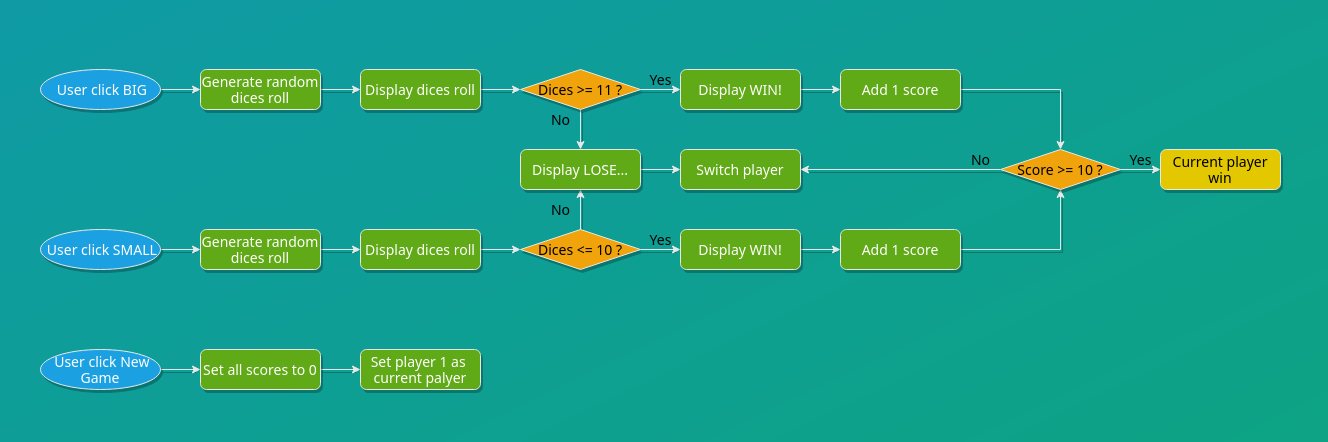

The diagram above was exported from draw.io. Its source (the exported page's mxGraphModel, read from the mxfile embedded in the PNG):
<mxGraphModel dx="1932" dy="1054" grid="0" gridSize="10" guides="1" tooltips="1" connect="1" arrows="1" fold="1" page="0" pageScale="1" pageWidth="827" pageHeight="1169" background="none" backgroundImage="{&quot;src&quot;:&quot;data:image/png,(base64 omitted: 40304 chars)&quot;,&quot;width&quot;:&quot;1500&quot;,&quot;height&quot;:&quot;500&quot;,&quot;x&quot;:0,&quot;y&quot;:0}" math="0" shadow="0">
  <root>
    <mxCell id="WIyWlLk6GJQsqaUBKTNV-0" />
    <mxCell id="WIyWlLk6GJQsqaUBKTNV-1" parent="WIyWlLk6GJQsqaUBKTNV-0" />
    <mxCell id="zvSScrtAlvJQ_RquCpNT-10" value="" style="edgeStyle=orthogonalEdgeStyle;rounded=0;orthogonalLoop=1;jettySize=auto;html=1;fontSize=14;spacingTop=0;spacing=2;fontFamily=Helvetica;fontStyle=0;strokeColor=#E8E8E8;shadow=1;" parent="WIyWlLk6GJQsqaUBKTNV-1" source="zvSScrtAlvJQ_RquCpNT-0" target="zvSScrtAlvJQ_RquCpNT-7" edge="1">
      <mxGeometry relative="1" as="geometry" />
    </mxCell>
    <mxCell id="zvSScrtAlvJQ_RquCpNT-0" value="Generate random dices roll" style="rounded=1;whiteSpace=wrap;html=1;fillColor=#60a917;fontColor=#ffffff;strokeColor=#E8E8E8;fontSize=14;spacingTop=0;spacing=2;fontFamily=Helvetica;fontStyle=0;shadow=1;" parent="WIyWlLk6GJQsqaUBKTNV-1" vertex="1">
      <mxGeometry x="200" y="80" width="120" height="40" as="geometry" />
    </mxCell>
    <mxCell id="zvSScrtAlvJQ_RquCpNT-9" value="" style="edgeStyle=orthogonalEdgeStyle;rounded=0;orthogonalLoop=1;jettySize=auto;html=1;fontSize=14;spacingTop=0;spacing=2;fontFamily=Helvetica;fontStyle=0;strokeColor=#E8E8E8;shadow=1;" parent="WIyWlLk6GJQsqaUBKTNV-1" source="zvSScrtAlvJQ_RquCpNT-5" target="zvSScrtAlvJQ_RquCpNT-0" edge="1">
      <mxGeometry relative="1" as="geometry" />
    </mxCell>
    <mxCell id="zvSScrtAlvJQ_RquCpNT-5" value="&lt;span style=&quot;color: rgb(255, 255, 255); font-size: 14px;&quot;&gt;&amp;nbsp;User click BIG&lt;/span&gt;" style="ellipse;whiteSpace=wrap;html=1;fillStyle=auto;fillColor=#1ba1e2;fontColor=#ffffff;strokeColor=#E8E8E8;fontSize=14;spacingTop=0;spacing=2;fontFamily=Helvetica;fontStyle=0;shadow=1;" parent="WIyWlLk6GJQsqaUBKTNV-1" vertex="1">
      <mxGeometry x="40" y="80" width="120" height="40" as="geometry" />
    </mxCell>
    <mxCell id="zvSScrtAlvJQ_RquCpNT-14" value="" style="edgeStyle=orthogonalEdgeStyle;rounded=0;orthogonalLoop=1;jettySize=auto;html=1;fontSize=14;spacingTop=0;spacing=2;fontFamily=Helvetica;fontStyle=0;strokeColor=#E8E8E8;shadow=1;" parent="WIyWlLk6GJQsqaUBKTNV-1" source="zvSScrtAlvJQ_RquCpNT-7" target="zvSScrtAlvJQ_RquCpNT-11" edge="1">
      <mxGeometry relative="1" as="geometry" />
    </mxCell>
    <mxCell id="zvSScrtAlvJQ_RquCpNT-7" value="Display dices roll" style="rounded=1;whiteSpace=wrap;html=1;fillColor=#60a917;fontColor=#ffffff;strokeColor=#E8E8E8;fontSize=14;spacingTop=0;spacing=2;fontFamily=Helvetica;fontStyle=0;shadow=1;" parent="WIyWlLk6GJQsqaUBKTNV-1" vertex="1">
      <mxGeometry x="360" y="80" width="120" height="40" as="geometry" />
    </mxCell>
    <mxCell id="zvSScrtAlvJQ_RquCpNT-15" value="" style="edgeStyle=orthogonalEdgeStyle;rounded=0;orthogonalLoop=1;jettySize=auto;html=1;fontSize=14;spacingTop=0;spacing=2;fontFamily=Helvetica;fontStyle=0;strokeColor=#E8E8E8;shadow=1;" parent="WIyWlLk6GJQsqaUBKTNV-1" source="zvSScrtAlvJQ_RquCpNT-11" target="zvSScrtAlvJQ_RquCpNT-12" edge="1">
      <mxGeometry relative="1" as="geometry" />
    </mxCell>
    <mxCell id="zvSScrtAlvJQ_RquCpNT-35" value="" style="edgeStyle=orthogonalEdgeStyle;rounded=0;orthogonalLoop=1;jettySize=auto;html=1;fontSize=14;spacingTop=0;spacing=2;fontFamily=Helvetica;fontStyle=0;strokeColor=#E8E8E8;shadow=1;" parent="WIyWlLk6GJQsqaUBKTNV-1" source="zvSScrtAlvJQ_RquCpNT-11" target="zvSScrtAlvJQ_RquCpNT-30" edge="1">
      <mxGeometry relative="1" as="geometry" />
    </mxCell>
    <mxCell id="zvSScrtAlvJQ_RquCpNT-11" value="Dices &amp;gt;= 11 ?" style="rhombus;whiteSpace=wrap;html=1;fillStyle=auto;fillColor=#f0a30a;fontColor=#000000;strokeColor=#E8E8E8;fontSize=14;spacingTop=0;spacing=2;fontFamily=Helvetica;fontStyle=0;shadow=1;" parent="WIyWlLk6GJQsqaUBKTNV-1" vertex="1">
      <mxGeometry x="520" y="80" width="120" height="40" as="geometry" />
    </mxCell>
    <mxCell id="zvSScrtAlvJQ_RquCpNT-16" value="" style="edgeStyle=orthogonalEdgeStyle;rounded=0;orthogonalLoop=1;jettySize=auto;html=1;fontSize=14;spacingTop=0;spacing=2;fontFamily=Helvetica;fontStyle=0;strokeColor=#E8E8E8;shadow=1;" parent="WIyWlLk6GJQsqaUBKTNV-1" source="zvSScrtAlvJQ_RquCpNT-12" target="zvSScrtAlvJQ_RquCpNT-13" edge="1">
      <mxGeometry relative="1" as="geometry" />
    </mxCell>
    <mxCell id="zvSScrtAlvJQ_RquCpNT-12" value="Display WIN!" style="rounded=1;whiteSpace=wrap;html=1;fillColor=#60a917;fontColor=#ffffff;strokeColor=#E8E8E8;fontSize=14;spacingTop=0;spacing=2;fontFamily=Helvetica;fontStyle=0;shadow=1;" parent="WIyWlLk6GJQsqaUBKTNV-1" vertex="1">
      <mxGeometry x="680" y="80" width="120" height="40" as="geometry" />
    </mxCell>
    <mxCell id="zvSScrtAlvJQ_RquCpNT-42" style="edgeStyle=orthogonalEdgeStyle;rounded=0;orthogonalLoop=1;jettySize=auto;html=1;entryX=0.5;entryY=0;entryDx=0;entryDy=0;fontSize=14;spacingTop=0;spacing=2;fontFamily=Helvetica;fontStyle=0;strokeColor=#E8E8E8;shadow=1;" parent="WIyWlLk6GJQsqaUBKTNV-1" source="zvSScrtAlvJQ_RquCpNT-13" target="zvSScrtAlvJQ_RquCpNT-39" edge="1">
      <mxGeometry relative="1" as="geometry" />
    </mxCell>
    <mxCell id="zvSScrtAlvJQ_RquCpNT-13" value="Add 1 score" style="rounded=1;whiteSpace=wrap;html=1;fillColor=#60a917;fontColor=#ffffff;strokeColor=#E8E8E8;fontSize=14;spacingTop=0;spacing=2;fontFamily=Helvetica;fontStyle=0;shadow=1;" parent="WIyWlLk6GJQsqaUBKTNV-1" vertex="1">
      <mxGeometry x="840" y="80" width="120" height="40" as="geometry" />
    </mxCell>
    <mxCell id="zvSScrtAlvJQ_RquCpNT-17" value="Yes" style="text;html=1;align=center;verticalAlign=middle;resizable=0;points=[];autosize=1;strokeColor=none;fillColor=none;fontSize=14;spacingTop=0;spacing=2;fontFamily=Helvetica;fontStyle=0;shadow=0;" parent="WIyWlLk6GJQsqaUBKTNV-1" vertex="1">
      <mxGeometry x="635" y="75" width="50" height="30" as="geometry" />
    </mxCell>
    <mxCell id="zvSScrtAlvJQ_RquCpNT-18" value="" style="edgeStyle=orthogonalEdgeStyle;rounded=0;orthogonalLoop=1;jettySize=auto;html=1;fontSize=14;spacingTop=0;spacing=2;fontFamily=Helvetica;fontStyle=0;strokeColor=#E8E8E8;shadow=1;" parent="WIyWlLk6GJQsqaUBKTNV-1" source="zvSScrtAlvJQ_RquCpNT-19" target="zvSScrtAlvJQ_RquCpNT-23" edge="1">
      <mxGeometry relative="1" as="geometry" />
    </mxCell>
    <mxCell id="zvSScrtAlvJQ_RquCpNT-19" value="Generate random dices roll" style="rounded=1;whiteSpace=wrap;html=1;fillColor=#60a917;fontColor=#ffffff;strokeColor=#E8E8E8;fontSize=14;spacingTop=0;spacing=2;fontFamily=Helvetica;fontStyle=0;shadow=1;" parent="WIyWlLk6GJQsqaUBKTNV-1" vertex="1">
      <mxGeometry x="200" y="240" width="120" height="40" as="geometry" />
    </mxCell>
    <mxCell id="zvSScrtAlvJQ_RquCpNT-20" value="" style="edgeStyle=orthogonalEdgeStyle;rounded=0;orthogonalLoop=1;jettySize=auto;html=1;fontSize=14;spacingTop=0;spacing=2;fontFamily=Helvetica;fontStyle=0;strokeColor=#E8E8E8;shadow=1;" parent="WIyWlLk6GJQsqaUBKTNV-1" source="zvSScrtAlvJQ_RquCpNT-21" target="zvSScrtAlvJQ_RquCpNT-19" edge="1">
      <mxGeometry relative="1" as="geometry" />
    </mxCell>
    <mxCell id="zvSScrtAlvJQ_RquCpNT-21" value="&lt;span style=&quot;color: rgb(255, 255, 255); font-size: 14px;&quot;&gt;&amp;nbsp;User click SMALL&lt;/span&gt;" style="ellipse;whiteSpace=wrap;html=1;fillStyle=auto;fillColor=#1ba1e2;fontColor=#ffffff;strokeColor=#E8E8E8;fontSize=14;spacingTop=0;spacing=2;fontFamily=Helvetica;fontStyle=0;shadow=1;" parent="WIyWlLk6GJQsqaUBKTNV-1" vertex="1">
      <mxGeometry x="40" y="240" width="120" height="40" as="geometry" />
    </mxCell>
    <mxCell id="zvSScrtAlvJQ_RquCpNT-22" value="" style="edgeStyle=orthogonalEdgeStyle;rounded=0;orthogonalLoop=1;jettySize=auto;html=1;fontSize=14;spacingTop=0;spacing=2;fontFamily=Helvetica;fontStyle=0;strokeColor=#E8E8E8;shadow=1;" parent="WIyWlLk6GJQsqaUBKTNV-1" source="zvSScrtAlvJQ_RquCpNT-23" target="zvSScrtAlvJQ_RquCpNT-25" edge="1">
      <mxGeometry relative="1" as="geometry" />
    </mxCell>
    <mxCell id="zvSScrtAlvJQ_RquCpNT-23" value="Display dices roll" style="rounded=1;whiteSpace=wrap;html=1;fillColor=#60a917;fontColor=#ffffff;strokeColor=#E8E8E8;fontSize=14;spacingTop=0;spacing=2;fontFamily=Helvetica;fontStyle=0;shadow=1;" parent="WIyWlLk6GJQsqaUBKTNV-1" vertex="1">
      <mxGeometry x="360" y="240" width="120" height="40" as="geometry" />
    </mxCell>
    <mxCell id="zvSScrtAlvJQ_RquCpNT-24" value="" style="edgeStyle=orthogonalEdgeStyle;rounded=0;orthogonalLoop=1;jettySize=auto;html=1;fontSize=14;spacingTop=0;spacing=2;fontFamily=Helvetica;fontStyle=0;strokeColor=#E8E8E8;shadow=1;" parent="WIyWlLk6GJQsqaUBKTNV-1" source="zvSScrtAlvJQ_RquCpNT-25" target="zvSScrtAlvJQ_RquCpNT-27" edge="1">
      <mxGeometry relative="1" as="geometry" />
    </mxCell>
    <mxCell id="zvSScrtAlvJQ_RquCpNT-36" value="" style="edgeStyle=orthogonalEdgeStyle;rounded=0;orthogonalLoop=1;jettySize=auto;html=1;fontSize=14;spacingTop=0;spacing=2;fontFamily=Helvetica;fontStyle=0;strokeColor=#E8E8E8;shadow=1;" parent="WIyWlLk6GJQsqaUBKTNV-1" source="zvSScrtAlvJQ_RquCpNT-25" target="zvSScrtAlvJQ_RquCpNT-30" edge="1">
      <mxGeometry relative="1" as="geometry" />
    </mxCell>
    <mxCell id="zvSScrtAlvJQ_RquCpNT-25" value="Dices &amp;lt;= 10 ?" style="rhombus;whiteSpace=wrap;html=1;fillStyle=auto;fillColor=#f0a30a;fontColor=#000000;strokeColor=#E8E8E8;fontSize=14;spacingTop=0;spacing=2;fontFamily=Helvetica;fontStyle=0;shadow=1;" parent="WIyWlLk6GJQsqaUBKTNV-1" vertex="1">
      <mxGeometry x="520" y="240" width="120" height="40" as="geometry" />
    </mxCell>
    <mxCell id="zvSScrtAlvJQ_RquCpNT-26" value="" style="edgeStyle=orthogonalEdgeStyle;rounded=0;orthogonalLoop=1;jettySize=auto;html=1;fontSize=14;spacingTop=0;spacing=2;fontFamily=Helvetica;fontStyle=0;strokeColor=#E8E8E8;shadow=1;" parent="WIyWlLk6GJQsqaUBKTNV-1" source="zvSScrtAlvJQ_RquCpNT-27" target="zvSScrtAlvJQ_RquCpNT-28" edge="1">
      <mxGeometry relative="1" as="geometry" />
    </mxCell>
    <mxCell id="zvSScrtAlvJQ_RquCpNT-27" value="Display WIN!" style="rounded=1;whiteSpace=wrap;html=1;fillColor=#60a917;fontColor=#ffffff;strokeColor=#E8E8E8;fontSize=14;spacingTop=0;spacing=2;fontFamily=Helvetica;fontStyle=0;shadow=1;" parent="WIyWlLk6GJQsqaUBKTNV-1" vertex="1">
      <mxGeometry x="680" y="240" width="120" height="40" as="geometry" />
    </mxCell>
    <mxCell id="zvSScrtAlvJQ_RquCpNT-41" style="edgeStyle=orthogonalEdgeStyle;rounded=0;orthogonalLoop=1;jettySize=auto;html=1;fontSize=14;spacingTop=0;spacing=2;fontFamily=Helvetica;fontStyle=0;strokeColor=#E8E8E8;shadow=1;" parent="WIyWlLk6GJQsqaUBKTNV-1" source="zvSScrtAlvJQ_RquCpNT-28" target="zvSScrtAlvJQ_RquCpNT-39" edge="1">
      <mxGeometry relative="1" as="geometry" />
    </mxCell>
    <mxCell id="zvSScrtAlvJQ_RquCpNT-28" value="Add 1 score" style="rounded=1;whiteSpace=wrap;html=1;fillColor=#60a917;fontColor=#ffffff;strokeColor=#E8E8E8;fontSize=14;spacingTop=0;spacing=2;fontFamily=Helvetica;fontStyle=0;shadow=1;" parent="WIyWlLk6GJQsqaUBKTNV-1" vertex="1">
      <mxGeometry x="840" y="240" width="120" height="40" as="geometry" />
    </mxCell>
    <mxCell id="zvSScrtAlvJQ_RquCpNT-29" value="Yes" style="text;html=1;align=center;verticalAlign=middle;resizable=0;points=[];autosize=1;strokeColor=none;fillColor=none;fontSize=14;spacingTop=0;spacing=2;fontFamily=Helvetica;fontStyle=0;shadow=0;" parent="WIyWlLk6GJQsqaUBKTNV-1" vertex="1">
      <mxGeometry x="635" y="235" width="50" height="30" as="geometry" />
    </mxCell>
    <mxCell id="zvSScrtAlvJQ_RquCpNT-34" value="" style="edgeStyle=orthogonalEdgeStyle;rounded=0;orthogonalLoop=1;jettySize=auto;html=1;fontSize=14;spacingTop=0;spacing=2;fontFamily=Helvetica;fontStyle=0;strokeColor=#E8E8E8;shadow=1;" parent="WIyWlLk6GJQsqaUBKTNV-1" source="zvSScrtAlvJQ_RquCpNT-30" target="zvSScrtAlvJQ_RquCpNT-33" edge="1">
      <mxGeometry relative="1" as="geometry" />
    </mxCell>
    <mxCell id="zvSScrtAlvJQ_RquCpNT-30" value="Display LOSE..." style="rounded=1;whiteSpace=wrap;html=1;fillColor=#60a917;fontColor=#ffffff;strokeColor=#E8E8E8;fontSize=14;spacingTop=0;spacing=2;fontFamily=Helvetica;fontStyle=0;shadow=1;" parent="WIyWlLk6GJQsqaUBKTNV-1" vertex="1">
      <mxGeometry x="520" y="160" width="120" height="40" as="geometry" />
    </mxCell>
    <mxCell id="zvSScrtAlvJQ_RquCpNT-33" value="Switch player" style="rounded=1;whiteSpace=wrap;html=1;fillColor=#60a917;fontColor=#ffffff;strokeColor=#E8E8E8;fontSize=14;spacingTop=0;spacing=2;fontFamily=Helvetica;fontStyle=0;shadow=1;" parent="WIyWlLk6GJQsqaUBKTNV-1" vertex="1">
      <mxGeometry x="680" y="160" width="120" height="40" as="geometry" />
    </mxCell>
    <mxCell id="zvSScrtAlvJQ_RquCpNT-37" value="No" style="text;html=1;align=center;verticalAlign=middle;resizable=0;points=[];autosize=1;strokeColor=none;fillColor=none;fontSize=14;spacingTop=0;spacing=2;fontFamily=Helvetica;fontStyle=0;shadow=0;" parent="WIyWlLk6GJQsqaUBKTNV-1" vertex="1">
      <mxGeometry x="540" y="115" width="40" height="30" as="geometry" />
    </mxCell>
    <mxCell id="zvSScrtAlvJQ_RquCpNT-38" value="No" style="text;html=1;align=center;verticalAlign=middle;resizable=0;points=[];autosize=1;strokeColor=none;fillColor=none;fontSize=14;spacingTop=0;spacing=2;fontFamily=Helvetica;fontStyle=0;shadow=0;" parent="WIyWlLk6GJQsqaUBKTNV-1" vertex="1">
      <mxGeometry x="540" y="205" width="40" height="30" as="geometry" />
    </mxCell>
    <mxCell id="zvSScrtAlvJQ_RquCpNT-43" style="edgeStyle=orthogonalEdgeStyle;rounded=0;orthogonalLoop=1;jettySize=auto;html=1;entryX=1;entryY=0.5;entryDx=0;entryDy=0;fontSize=14;spacingTop=0;spacing=2;fontFamily=Helvetica;fontStyle=0;strokeColor=#E8E8E8;shadow=1;" parent="WIyWlLk6GJQsqaUBKTNV-1" source="zvSScrtAlvJQ_RquCpNT-39" target="zvSScrtAlvJQ_RquCpNT-33" edge="1">
      <mxGeometry relative="1" as="geometry" />
    </mxCell>
    <mxCell id="zvSScrtAlvJQ_RquCpNT-46" value="" style="edgeStyle=orthogonalEdgeStyle;rounded=0;orthogonalLoop=1;jettySize=auto;html=1;fontSize=14;spacingTop=0;spacing=2;fontFamily=Helvetica;fontStyle=0;strokeColor=#E8E8E8;shadow=1;" parent="WIyWlLk6GJQsqaUBKTNV-1" source="zvSScrtAlvJQ_RquCpNT-39" target="zvSScrtAlvJQ_RquCpNT-45" edge="1">
      <mxGeometry relative="1" as="geometry" />
    </mxCell>
    <mxCell id="zvSScrtAlvJQ_RquCpNT-39" value="Score &amp;gt;= 10 ?" style="rhombus;whiteSpace=wrap;html=1;fillStyle=auto;fillColor=#f0a30a;fontColor=#000000;strokeColor=#E8E8E8;fontSize=14;spacingTop=0;spacing=2;fontFamily=Helvetica;fontStyle=0;shadow=1;" parent="WIyWlLk6GJQsqaUBKTNV-1" vertex="1">
      <mxGeometry x="1000" y="160" width="120" height="40" as="geometry" />
    </mxCell>
    <mxCell id="zvSScrtAlvJQ_RquCpNT-44" value="No" style="text;html=1;align=center;verticalAlign=middle;resizable=0;points=[];autosize=1;strokeColor=none;fillColor=none;fontSize=14;spacingTop=0;spacing=2;fontFamily=Helvetica;fontStyle=0;shadow=0;" parent="WIyWlLk6GJQsqaUBKTNV-1" vertex="1">
      <mxGeometry x="960" y="155" width="40" height="30" as="geometry" />
    </mxCell>
    <mxCell id="zvSScrtAlvJQ_RquCpNT-45" value="Current player win" style="rounded=1;whiteSpace=wrap;html=1;fillColor=#e3c800;fontColor=#000000;strokeColor=#E8E8E8;fontSize=14;spacingTop=0;spacing=2;fontFamily=Helvetica;fontStyle=0;shadow=1;" parent="WIyWlLk6GJQsqaUBKTNV-1" vertex="1">
      <mxGeometry x="1160" y="160" width="120" height="40" as="geometry" />
    </mxCell>
    <mxCell id="zvSScrtAlvJQ_RquCpNT-47" value="Yes" style="text;html=1;align=center;verticalAlign=middle;resizable=0;points=[];autosize=1;strokeColor=none;fillColor=none;fontSize=14;spacingTop=0;spacing=2;fontFamily=Helvetica;fontStyle=0;shadow=0;" parent="WIyWlLk6GJQsqaUBKTNV-1" vertex="1">
      <mxGeometry x="1115" y="155" width="50" height="30" as="geometry" />
    </mxCell>
    <mxCell id="zvSScrtAlvJQ_RquCpNT-51" value="" style="edgeStyle=orthogonalEdgeStyle;rounded=0;orthogonalLoop=1;jettySize=auto;html=1;fontSize=14;spacingTop=0;spacing=2;fontFamily=Helvetica;fontStyle=0;strokeColor=#E8E8E8;shadow=1;" parent="WIyWlLk6GJQsqaUBKTNV-1" source="zvSScrtAlvJQ_RquCpNT-48" target="zvSScrtAlvJQ_RquCpNT-50" edge="1">
      <mxGeometry relative="1" as="geometry" />
    </mxCell>
    <mxCell id="zvSScrtAlvJQ_RquCpNT-48" value="&lt;span style=&quot;color: rgb(255, 255, 255); font-size: 14px;&quot;&gt;&amp;nbsp;User click New Game&lt;/span&gt;" style="ellipse;whiteSpace=wrap;html=1;fillStyle=auto;fillColor=#1ba1e2;fontColor=#ffffff;strokeColor=#E8E8E8;fontSize=14;spacingTop=0;spacing=2;fontFamily=Helvetica;fontStyle=0;shadow=1;" parent="WIyWlLk6GJQsqaUBKTNV-1" vertex="1">
      <mxGeometry x="40" y="360" width="120" height="40" as="geometry" />
    </mxCell>
    <mxCell id="zvSScrtAlvJQ_RquCpNT-49" value="Set player 1 as&amp;nbsp; current palyer" style="rounded=1;whiteSpace=wrap;html=1;fillColor=#60a917;fontColor=#ffffff;strokeColor=#E8E8E8;fontSize=14;spacingTop=0;spacing=2;fontFamily=Helvetica;fontStyle=0;shadow=1;" parent="WIyWlLk6GJQsqaUBKTNV-1" vertex="1">
      <mxGeometry x="360" y="360" width="120" height="40" as="geometry" />
    </mxCell>
    <mxCell id="zvSScrtAlvJQ_RquCpNT-52" value="" style="edgeStyle=orthogonalEdgeStyle;rounded=0;orthogonalLoop=1;jettySize=auto;html=1;fontSize=14;spacingTop=0;spacing=2;fontFamily=Helvetica;fontStyle=0;strokeColor=#E8E8E8;shadow=1;" parent="WIyWlLk6GJQsqaUBKTNV-1" source="zvSScrtAlvJQ_RquCpNT-50" target="zvSScrtAlvJQ_RquCpNT-49" edge="1">
      <mxGeometry relative="1" as="geometry" />
    </mxCell>
    <mxCell id="zvSScrtAlvJQ_RquCpNT-50" value="Set all scores to 0" style="rounded=1;whiteSpace=wrap;html=1;fillColor=#60a917;fontColor=#ffffff;strokeColor=#E8E8E8;fontSize=14;spacingTop=0;spacing=2;fontFamily=Helvetica;fontStyle=0;shadow=1;" parent="WIyWlLk6GJQsqaUBKTNV-1" vertex="1">
      <mxGeometry x="200" y="360" width="120" height="40" as="geometry" />
    </mxCell>
  </root>
</mxGraphModel>